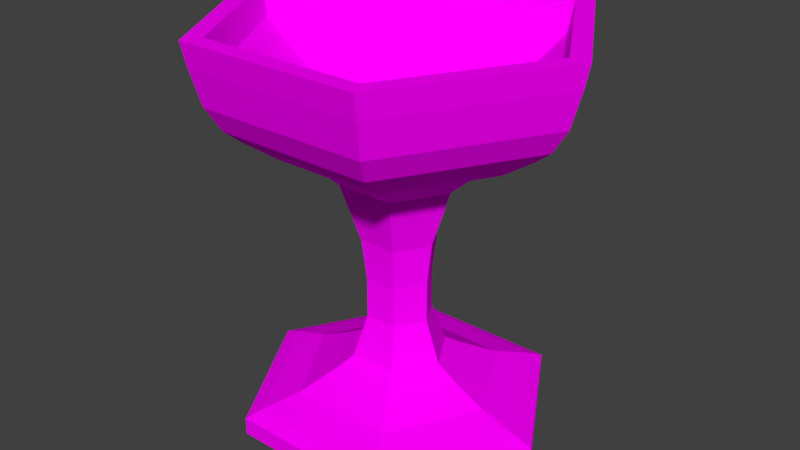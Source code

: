 # Source: grail.blend  (saved by Blender 2.79.0; exported with 4.5.12 LTS)
import bpy
from mathutils import Matrix  # noqa: F401  (used for matrix-valued properties, if any)

bpy.ops.wm.read_factory_settings(use_empty=True)
scene = bpy.context.scene
scene.name = 'Scene'

# ---- collections
col_collection_1 = bpy.data.collections.new('Collection 1'); scene.collection.children.link(col_collection_1)

# ---- images (referenced by path relative to the original .blend; pixels are not part of the script)
import os
ASSET_DIR = os.environ.get("B2B_ASSET_DIR", "")  # directory of the original .blend (textures are referenced by path, not embedded)
HERE = os.path.dirname(os.path.abspath(__file__))  # packed textures are extracted next to this script under _unpacked/

def load_image(name, relpath, width, height, colorspace="sRGB"):
    """Load a texture the original file referenced (path relative to the .blend, or extracted next to this script)."""
    p = next((c for c in (os.path.join(HERE, relpath), os.path.join(ASSET_DIR, relpath)) if relpath and os.path.exists(c)), "")
    if p:
        img = bpy.data.images.load(p, check_existing=True)
        img.name = name
    else:  # same state as the original file: an image datablock whose file is absent (Cycles renders it pink)
        img = bpy.data.images.new(name, width, height)
        img.source = "FILE"
        img.filepath = "//" + (relpath or name)
    img.colorspace_settings.name = colorspace
    return img
img_gold_jpg_001 = load_image('gold.jpg.001', 'gold.jpg', 1024, 1024, 'sRGB')

# ---- materials (node trees are filled in below, after node groups)
mat_material = bpy.data.materials.new('Material')
mat_material.alpha_threshold = 0.0
mat_material.roughness = 0.5

# ---- material node trees
mat_material.use_nodes = True; mat_material.node_tree.nodes.clear()
_N = mat_material.node_tree.nodes; _L = mat_material.node_tree.links
n0 = _N.new('ShaderNodeOutputMaterial'); n0.name = 'Material Output'; n0.location = (300, 300)
n1 = _N.new('ShaderNodeBsdfDiffuse'); n1.name = 'Diffuse BSDF'; n1.location = (10, 300)
n2 = _N.new('ShaderNodeTexImage'); n2.name = 'Image Texture'; n2.location = (-180, 300)
n2.width = 140
n2.image = img_gold_jpg_001
_L.new(n1.outputs[0], n0.inputs[0])
_L.new(n2.outputs[0], n1.inputs[0])
n0.is_active_output = True

# ---- world
world_world = bpy.data.worlds.new('World'); scene.world = world_world
world_world.color = (0.05088, 0.05088, 0.05088)
world_world.use_sun_shadow = False
world_world.sun_shadow_jitter_overblur = 0.0
world_world.cycles.sampling_method = 'MANUAL'

# ---- meshes
me_cube = bpy.data.meshes.new('Cube')
me_cube.from_pydata([(0.7084, 0.0, 0.743), (0.7084, 0.0, 0.5081), (0.119, -0.2061, 0.5374), (0.2056, -0.3562, 0.5668), (0.2923, -0.5063, 0.6549), (0.3542, -0.6135, 0.743), (0.4037, -0.6993, 0.8311), (0.4161, -0.7207, 0.978), (0.4656, -0.8065, 0.978), (0.4532, -0.785, 0.8605), (0.4285, -0.7422, 0.6843), (0.3913, -0.6778, 0.5668), (0.3542, -0.6135, 0.5081), (0.2755, -0.4771, 0.4037), (0.1933, -0.3347, 0.3318), (0.1437, -0.249, 0.2437), (0.119, -0.2061, 0.09688), (0.09423, -0.1632, -0.04997), (0.08185, -0.1418, -0.2556), (0.08185, -0.1418, -0.4611), (0.119, -0.2061, -0.6667), (0.1685, -0.2919, -0.7255), (0.2552, -0.442, -0.8136), (0.3542, -0.6135, -0.8723), (0.3913, -0.6778, -0.9017), (0.3913, -0.6778, -0.9898), (0.2304, -0.3991, -0.9311), (0.04471, -0.07744, -0.9017), (-0.119, -0.2061, 0.5374), (-0.2056, -0.3562, 0.5668), (-0.2923, -0.5063, 0.6549), (-0.3542, -0.6135, 0.743), (-0.4037, -0.6993, 0.8311), (-0.4161, -0.7207, 0.978), (-0.4656, -0.8065, 0.978), (-0.4532, -0.785, 0.8605), (-0.4285, -0.7422, 0.6843), (-0.3913, -0.6778, 0.5668), (-0.3542, -0.6135, 0.5081), (-0.2755, -0.4771, 0.4037), (-0.1933, -0.3347, 0.3318), (-0.1437, -0.249, 0.2437), (-0.119, -0.2061, 0.09688), (-0.09423, -0.1632, -0.04997), (-0.08185, -0.1418, -0.2556), (-0.08185, -0.1418, -0.4611), (-0.119, -0.2061, -0.6667), (-0.1685, -0.2919, -0.7255), (-0.2552, -0.442, -0.8136), (-0.3542, -0.6135, -0.8723), (-0.3913, -0.6778, -0.9017), (-0.3913, -0.6778, -0.9898), (-0.2304, -0.3991, -0.9311), (-0.04471, -0.07744, -0.9017), (-0.238, 3.69e-08, 0.5374), (-0.4113, 7.379e-08, 0.5668), (-0.5846, 9.224e-08, 0.6549), (-0.7084, 9.224e-08, 0.743), (-0.8075, 1.476e-07, 0.8311), (-0.8322, 7.379e-08, 0.978), (-0.9313, 1.845e-07, 0.978), (-0.9065, 1.476e-07, 0.8605), (-0.857, 1.845e-07, 0.6843), (-0.7827, 1.476e-07, 0.5668), (-0.7084, 9.224e-08, 0.5081), (-0.5509, 7.266e-08, 0.4037), (-0.3865, 9.224e-08, 0.3318), (-0.2875, 3.69e-08, 0.2437), (-0.238, 3.69e-08, 0.09688), (-0.1885, 3.69e-08, -0.04997), (-0.1637, 3.69e-08, -0.2556), (-0.1637, 3.69e-08, -0.4611), (-0.238, 3.69e-08, -0.6667), (-0.337, 5.534e-08, -0.7255), (-0.5103, 9.224e-08, -0.8136), (-0.7084, 9.224e-08, -0.8723), (-0.7827, 1.476e-07, -0.9017), (-0.7827, 1.476e-07, -0.9898), (-0.4608, 7.379e-08, -0.9311), (-0.08941, 1.845e-08, -0.9017), (-0.119, 0.2061, 0.5374), (-0.2056, 0.3562, 0.5668), (-0.2923, 0.5063, 0.6549), (-0.3542, 0.6135, 0.743), (-0.4037, 0.6993, 0.8311), (-0.4161, 0.7207, 0.978), (-0.4656, 0.8065, 0.978), (-0.4532, 0.785, 0.8605), (-0.4285, 0.7422, 0.6843), (-0.3913, 0.6778, 0.5668), (-0.3542, 0.6135, 0.5081), (-0.2755, 0.4771, 0.4037), (-0.1933, 0.3347, 0.3318), (-0.1437, 0.249, 0.2437), (-0.119, 0.2061, 0.09688), (-0.09423, 0.1632, -0.04997), (-0.08185, 0.1418, -0.2556), (-0.08185, 0.1418, -0.4611), (-0.119, 0.2061, -0.6667), (-0.1685, 0.2919, -0.7255), (-0.2552, 0.442, -0.8136), (-0.3542, 0.6135, -0.8723), (-0.3913, 0.6778, -0.9017), (-0.3913, 0.6778, -0.9898), (-0.2304, 0.3991, -0.9311), (-0.04471, 0.07744, -0.9017), (0.119, 0.2061, 0.5374), (0.2056, 0.3562, 0.5668), (0.2923, 0.5063, 0.6549), (0.3542, 0.6135, 0.743), (0.4037, 0.6993, 0.8311), (0.4161, 0.7207, 0.978), (0.4656, 0.8065, 0.978), (0.4532, 0.785, 0.8605), (0.4285, 0.7422, 0.6843), (0.3913, 0.6778, 0.5668), (0.3542, 0.6135, 0.5081), (0.2755, 0.4771, 0.4037), (0.1933, 0.3347, 0.3318), (0.1437, 0.249, 0.2437), (0.119, 0.2061, 0.09688), (0.09423, 0.1632, -0.04997), (0.08185, 0.1418, -0.2556), (0.08185, 0.1418, -0.4611), (0.119, 0.2061, -0.6667), (0.1685, 0.2919, -0.7255), (0.2552, 0.442, -0.8136), (0.3542, 0.6135, -0.8723), (0.3913, 0.6778, -0.9017), (0.3913, 0.6778, -0.9898), (0.2304, 0.3991, -0.9311), (0.04471, 0.07744, -0.9017), (0.238, -7.379e-08, 0.5374), (0.4113, -1.66e-07, 0.5668), (0.5846, -1.845e-07, 0.6549), (0.8075, -2.952e-07, 0.8311), (0.8322, -1.845e-07, 0.978), (0.9313, -3.321e-07, 0.978), (0.9065, -2.583e-07, 0.8605), (0.857, -3.321e-07, 0.6843), (0.7827, -2.583e-07, 0.5668), (0.5509, -1.633e-07, 0.4037), (0.3865, -1.66e-07, 0.3318), (0.2875, -9.224e-08, 0.2437), (0.238, -7.379e-08, 0.09688), (0.1885, -6.457e-08, -0.04997), (0.1637, -6.918e-08, -0.2556), (0.1637, -6.918e-08, -0.4611), (0.238, -7.379e-08, -0.6667), (0.337, -1.015e-07, -0.7255), (0.5103, -1.66e-07, -0.8136), (0.7084, -2.214e-07, -0.8723), (0.7827, -2.583e-07, -0.9017), (0.7827, -2.583e-07, -0.9898), (0.4608, -1.476e-07, -0.9311), (0.08941, -3.228e-08, -0.9017)], [], [(133, 3, 4, 134), (146, 18, 19, 147), (140, 11, 12, 1), (154, 26, 27, 155), (134, 4, 5, 0), (147, 19, 20, 148), (1, 12, 13, 141), (0, 5, 6, 135), (148, 20, 21, 149), (141, 13, 14, 142), (135, 6, 7, 136), (149, 21, 22, 150), (142, 14, 15, 143), (136, 7, 8, 137), (150, 22, 23, 151), (143, 15, 16, 144), (137, 8, 9, 138), (151, 23, 24, 152), (144, 16, 17, 145), (138, 9, 10, 139), (152, 24, 25, 153), (132, 2, 3, 133), (145, 17, 18, 146), (139, 10, 11, 140), (153, 25, 26, 154), (15, 41, 42, 16), (8, 34, 35, 9), (23, 49, 50, 24), (16, 42, 43, 17), (9, 35, 36, 10), (24, 50, 51, 25), (2, 28, 29, 3), (17, 43, 44, 18), (10, 36, 37, 11), (25, 51, 52, 26), (3, 29, 30, 4), (18, 44, 45, 19), (11, 37, 38, 12), (26, 52, 53, 27), (4, 30, 31, 5), (19, 45, 46, 20), (12, 38, 39, 13), (5, 31, 32, 6), (20, 46, 47, 21), (13, 39, 40, 14), (6, 32, 33, 7), (21, 47, 48, 22), (14, 40, 41, 15), (7, 33, 34, 8), (22, 48, 49, 23), (42, 68, 69, 43), (35, 61, 62, 36), (50, 76, 77, 51), (28, 54, 55, 29), (43, 69, 70, 44), (36, 62, 63, 37), (51, 77, 78, 52), (29, 55, 56, 30), (44, 70, 71, 45), (37, 63, 64, 38), (52, 78, 79, 53), (30, 56, 57, 31), (45, 71, 72, 46), (38, 64, 65, 39), (31, 57, 58, 32), (46, 72, 73, 47), (39, 65, 66, 40), (32, 58, 59, 33), (47, 73, 74, 48), (40, 66, 67, 41), (33, 59, 60, 34), (48, 74, 75, 49), (41, 67, 68, 42), (34, 60, 61, 35), (49, 75, 76, 50), (76, 102, 103, 77), (54, 80, 81, 55), (69, 95, 96, 70), (62, 88, 89, 63), (77, 103, 104, 78), (55, 81, 82, 56), (70, 96, 97, 71), (63, 89, 90, 64), (78, 104, 105, 79), (56, 82, 83, 57), (71, 97, 98, 72), (64, 90, 91, 65), (57, 83, 84, 58), (72, 98, 99, 73), (65, 91, 92, 66), (58, 84, 85, 59), (73, 99, 100, 74), (66, 92, 93, 67), (59, 85, 86, 60), (74, 100, 101, 75), (67, 93, 94, 68), (60, 86, 87, 61), (75, 101, 102, 76), (68, 94, 95, 69), (61, 87, 88, 62), (88, 114, 115, 89), (103, 129, 130, 104), (81, 107, 108, 82), (96, 122, 123, 97), (89, 115, 116, 90), (104, 130, 131, 105), (82, 108, 109, 83), (97, 123, 124, 98), (90, 116, 117, 91), (83, 109, 110, 84), (98, 124, 125, 99), (91, 117, 118, 92), (84, 110, 111, 85), (99, 125, 126, 100), (92, 118, 119, 93), (85, 111, 112, 86), (100, 126, 127, 101), (93, 119, 120, 94), (86, 112, 113, 87), (101, 127, 128, 102), (94, 120, 121, 95), (87, 113, 114, 88), (102, 128, 129, 103), (80, 106, 107, 81), (95, 121, 122, 96), (115, 140, 1, 116), (130, 154, 155, 131), (108, 134, 0, 109), (123, 147, 148, 124), (116, 1, 141, 117), (109, 0, 135, 110), (124, 148, 149, 125), (117, 141, 142, 118), (110, 135, 136, 111), (125, 149, 150, 126), (118, 142, 143, 119), (111, 136, 137, 112), (126, 150, 151, 127), (119, 143, 144, 120), (112, 137, 138, 113), (127, 151, 152, 128), (120, 144, 145, 121), (113, 138, 139, 114), (128, 152, 153, 129), (106, 132, 133, 107), (121, 145, 146, 122), (114, 139, 140, 115), (129, 153, 154, 130), (107, 133, 134, 108), (122, 146, 147, 123), (28, 2, 80, 54), (27, 53, 131, 155), (53, 79, 105, 131), (2, 132, 106, 80)])
_uv = me_cube.uv_layers.new(name='UVMap')
_uv.uv.foreach_set('vector', [0.6867, 1.552, 0.5281, 1.708, 0.5251, 1.84, 0.7505, 1.618, 1.053, 0.4012, 1.089, 0.4144, 1.094, 0.2836, 1.058, 0.2705, 0.5416, -0.4618, 0.239, -0.1698, 0.2691, -0.1453, 0.5429, -0.4097, 0.9568, 1.552, 1.134, 1.727, 1.135, 1.445, 1.101, 1.411, 0.7505, 1.618, 0.5251, 1.84, 0.5221, 1.934, 0.7952, 1.665, 1.058, 0.2705, 1.094, 0.2836, 1.082, 0.1552, 1.029, 0.1361, 0.5429, -0.4097, 0.2691, -0.1453, 0.3323, -0.09222, 0.5453, -0.2978, 0.7952, 1.665, 0.5221, 1.934, 0.519, 2.009, 0.8304, 1.702, -0.1251, 1.587, -0.2169, 1.678, -0.2149, 1.753, -0.08489, 1.625, 0.5453, -0.2978, 0.3323, -0.09222, 0.3975, -0.03429, 0.5469, -0.1785, 0.09306, 1.228, 0.09306, 1.841, 0.1474, 1.851, 0.1474, 1.219, -0.08489, 1.625, -0.2149, 1.753, -0.2118, 1.884, -0.01501, 1.691, 0.5469, -0.1785, 0.3975, -0.03429, 0.4378, -0.002383, 0.549, -0.1097, -0.4724, -0.1192, -0.1515, -0.4349, -0.1515, -0.5101, -0.5106, -0.1567, -0.01501, 1.691, -0.2118, 1.884, -0.2098, 2.035, 0.0634, 1.766, 1.222, 0.0715, 1.287, 0.04625, 1.264, -0.04685, 1.211, -0.02595, 1.593, 1.137, 1.545, 0.7834, 1.501, 0.8022, 1.548, 1.146, 0.0634, 1.766, -0.2098, 2.035, -0.2088, 2.091, 0.09306, 1.794, 1.211, -0.02595, 1.264, -0.04685, 1.242, -0.14, 1.2, -0.1234, 1.548, 1.146, 1.501, 0.8022, 1.436, 0.8398, 1.48, 1.165, 1.435, -0.5073, 1.418, -0.2085, 1.451, -0.2113, 1.468, -0.5101, 0.6209, 1.486, 0.5291, 1.577, 0.5281, 1.708, 0.6867, 1.552, 1.2, -0.1234, 1.242, -0.14, 1.231, -0.2703, 1.195, -0.2559, 0.5389, -0.5101, 0.2076, -0.1903, 0.239, -0.1698, 0.5416, -0.4618, 0.8304, 1.674, 1.131, 1.971, 1.134, 1.727, 0.9568, 1.552, 1.049, 0.7359, 1.177, 0.75, 1.17, 0.6526, 1.064, 0.6409, 0.8702, -0.5101, 0.8702, 0.1966, 0.9151, 0.1872, 0.9151, -0.5007, -0.2098, 2.035, -0.483, 1.766, -0.5106, 1.794, -0.2088, 2.091, 1.064, 0.6409, 1.17, 0.6526, 1.162, 0.5552, 1.078, 0.5459, 0.9151, -0.5007, 0.9151, 0.1872, 0.9829, 0.1684, 0.9829, -0.4819, 1.418, -0.2085, 1.435, 0.3847, 1.468, 0.3819, 1.451, -0.2113, 0.5291, 1.577, 0.4374, 1.486, 0.3695, 1.552, 0.5281, 1.708, 1.078, 0.5459, 1.162, 0.5552, 1.162, 0.4224, 1.089, 0.4144, 0.9829, -0.4819, 0.9829, 0.1684, 1.029, 0.1402, 1.029, -0.4537, 1.131, 1.971, 1.432, 1.674, 1.311, 1.552, 1.134, 1.727, 0.5281, 1.708, 0.3695, 1.552, 0.2996, 1.618, 0.5251, 1.84, 1.089, 0.4144, 1.162, 0.4224, 1.167, 0.2917, 1.094, 0.2836, 0.239, -0.1698, 0.239, 0.4209, 0.2691, 0.3893, 0.2691, -0.1453, 1.134, 1.727, 1.311, 1.552, 1.17, 1.411, 1.135, 1.445, 0.5251, 1.84, 0.2996, 1.618, 0.2489, 1.665, 0.5221, 1.934, 1.094, 0.2836, 1.167, 0.2917, 1.188, 0.1669, 1.082, 0.1552, 0.2691, -0.1453, 0.2691, 0.3893, 0.3323, 0.3236, 0.3323, -0.09222, 0.5221, 1.934, 0.2489, 1.665, 0.2076, 1.702, 0.519, 2.009, -0.2169, 1.678, -0.3086, 1.587, -0.3448, 1.625, -0.2149, 1.753, 0.3323, -0.09222, 0.3323, 0.3236, 0.3975, 0.2574, 0.3975, -0.03429, 0.09306, 1.841, 0.1197, 2.147, 0.1749, 2.166, 0.1474, 1.851, -0.2149, 1.753, -0.3448, 1.625, -0.4086, 1.691, -0.2118, 1.884, 0.3975, -0.03429, 0.3975, 0.2574, 0.4378, 0.2146, 0.4378, -0.002383, -0.1515, -0.4349, 0.1694, -0.1192, 0.2076, -0.1567, -0.1515, -0.5101, -0.2118, 1.884, -0.4086, 1.691, -0.483, 1.766, -0.2098, 2.035, 0.9897, 2.498, 1.044, 2.5, 1.048, 2.402, 1.005, 2.4, 0.9151, 0.1872, 0.945, 0.5311, 1.011, 0.4936, 0.9829, 0.1684, 1.32, 0.6778, 1.346, 0.3808, 1.312, 0.3808, 1.287, 0.6778, 0.4374, 1.486, 0.4374, 1.306, 0.3695, 1.24, 0.3695, 1.552, 1.162, 0.5552, 1.205, 0.5493, 1.199, 0.4173, 1.162, 0.4224, 0.2076, 0.4565, 0.5389, 0.7834, 0.5416, 0.7195, 0.239, 0.4209, 1.432, 1.674, 1.432, 1.08, 1.311, 1.203, 1.311, 1.552, 0.3695, 1.552, 0.3695, 1.24, 0.2996, 1.174, 0.2996, 1.618, 1.162, 0.4224, 1.199, 0.4173, 1.204, 0.2865, 1.167, 0.2917, 0.239, 0.4209, 0.5416, 0.7195, 0.5429, 0.6595, 0.2691, 0.3893, 1.311, 1.552, 1.311, 1.203, 1.17, 1.343, 1.17, 1.411, 0.2996, 1.618, 0.2996, 1.174, 0.2489, 1.127, 0.2489, 1.665, 1.167, 0.2917, 1.204, 0.2865, 1.242, 0.1594, 1.188, 0.1669, 0.2691, 0.3893, 0.5429, 0.6595, 0.5453, 0.5338, 0.3323, 0.3236, 0.2489, 1.665, 0.2489, 1.127, 0.2076, 1.09, 0.2076, 1.702, -0.3086, 1.587, -0.3086, 1.407, -0.3448, 1.369, -0.3448, 1.625, 0.3323, 0.3236, 0.5453, 0.5338, 0.5469, 0.4049, 0.3975, 0.2574, 1.167, 1.981, 1.167, 2.593, 1.22, 2.603, 1.22, 1.971, -0.3448, 1.625, -0.3448, 1.369, -0.4086, 1.304, -0.4086, 1.691, 0.3975, 0.2574, 0.5469, 0.4049, 0.549, 0.3243, 0.4378, 0.2146, 0.1694, -0.1192, 0.1694, 0.5123, 0.2076, 0.5499, 0.2076, -0.1567, -0.4086, 1.691, -0.4086, 1.304, -0.483, 1.228, -0.483, 1.766, 1.177, 0.75, 1.242, 0.7409, 1.223, 0.6451, 1.17, 0.6526, 0.8702, 0.1966, 0.9009, 0.5499, 0.945, 0.5311, 0.9151, 0.1872, -0.483, 1.766, -0.483, 1.228, -0.5106, 1.2, -0.5106, 1.794, 1.346, 0.3808, 1.346, -0.2131, 1.312, -0.2131, 1.312, 0.3808, 0.4374, 1.306, 0.5291, 1.216, 0.5281, 1.084, 0.3695, 1.24, 1.048, 2.402, 1.131, 2.385, 1.117, 2.255, 1.044, 2.269, 0.9432, 1.999, 0.9432, 2.65, 0.9897, 2.622, 0.9897, 2.028, 1.432, 1.08, 1.131, 0.7834, 1.134, 1.028, 1.311, 1.203, 0.3695, 1.24, 0.5281, 1.084, 0.5251, 0.9525, 0.2996, 1.174, 1.044, 2.269, 1.117, 2.255, 1.107, 2.125, 1.035, 2.139, 0.5416, 0.7195, 0.8441, 0.4274, 0.8168, 0.3952, 0.5429, 0.6595, 1.311, 1.203, 1.134, 1.028, 1.135, 1.309, 1.17, 1.343, 0.2996, 1.174, 0.5251, 0.9525, 0.5221, 0.8586, 0.2489, 1.127, 1.035, 2.139, 1.107, 2.125, 1.115, 1.995, 1.009, 2.017, 0.5429, 0.6595, 0.8168, 0.3952, 0.7583, 0.3281, 0.5453, 0.5338, 0.2489, 1.127, 0.5221, 0.8586, 0.519, 0.7834, 0.2076, 1.09, -0.3086, 1.407, -0.2169, 1.317, -0.2149, 1.241, -0.3448, 1.369, 0.5453, 0.5338, 0.7583, 0.3281, 0.6964, 0.2606, 0.5469, 0.4049, 1.363, -0.4867, 1.346, -0.1785, 1.4, -0.1924, 1.418, -0.5101, -0.3448, 1.369, -0.2149, 1.241, -0.2118, 1.11, -0.4086, 1.304, 0.5469, 0.4049, 0.6964, 0.2606, 0.6601, 0.217, 0.549, 0.3243, 0.1694, 0.5123, -0.1515, 0.8281, -0.1515, 0.9033, 0.2076, 0.5499, -0.4086, 1.304, -0.2118, 1.11, -0.2098, 0.9596, -0.483, 1.228, 1.039, 2.598, 1.167, 2.572, 1.149, 2.479, 1.044, 2.5, 0.8304, 1.971, 0.8304, 2.678, 0.8753, 2.669, 0.8753, 1.981, -0.483, 1.228, -0.2098, 0.9596, -0.2088, 0.9033, -0.5106, 1.2, 1.044, 2.5, 1.149, 2.479, 1.131, 2.385, 1.048, 2.402, 0.8753, 1.981, 0.8753, 2.669, 0.9432, 2.65, 0.9432, 1.999, 0.8702, 0.4636, 0.8702, -0.1831, 0.8441, -0.1632, 0.8441, 0.4274, 1.131, 0.7834, 0.8304, 1.08, 0.9568, 1.203, 1.134, 1.028, 0.5281, 1.084, 0.6867, 1.24, 0.7505, 1.174, 0.5251, 0.9525, 1.117, 2.255, 1.152, 2.238, 1.143, 2.108, 1.107, 2.125, 0.8441, 0.4274, 0.8441, -0.1632, 0.8168, -0.1394, 0.8168, 0.3952, 1.134, 1.028, 0.9568, 1.203, 1.101, 1.343, 1.135, 1.309, 0.5251, 0.9525, 0.7505, 1.174, 0.7952, 1.127, 0.5221, 0.8586, 1.107, 2.125, 1.143, 2.108, 1.167, 1.971, 1.115, 1.995, 0.8168, 0.3952, 0.8168, -0.1394, 0.7583, -0.08764, 0.7583, 0.3281, 0.5221, 0.8586, 0.7952, 1.127, 0.8304, 1.09, 0.519, 0.7834, -0.2169, 1.317, -0.1251, 1.407, -0.08489, 1.369, -0.2149, 1.241, 0.7583, 0.3281, 0.7583, -0.08764, 0.6964, -0.03108, 0.6964, 0.2606, 1.346, -0.1785, 1.363, 0.4335, 1.418, 0.4383, 1.4, -0.1924, -0.2149, 1.241, -0.08489, 1.369, -0.01501, 1.304, -0.2118, 1.11, 0.6964, 0.2606, 0.6964, -0.03108, 0.6601, 8.881e-06, 0.6601, 0.217, -0.1515, 0.8281, -0.4724, 0.5123, -0.5106, 0.5499, -0.1515, 0.9033, -0.2118, 1.11, -0.01501, 1.304, 0.0634, 1.228, -0.2098, 0.9596, 1.029, 0.04625, 1.094, 0.0715, 1.105, -0.02595, 1.052, -0.04685, 1.545, 2.197, 1.593, 1.843, 1.548, 1.834, 1.501, 2.178, -0.2098, 0.9596, 0.0634, 1.228, 0.09306, 1.2, -0.2088, 0.9033, 1.052, -0.04685, 1.105, -0.02595, 1.116, -0.1234, 1.074, -0.14, 1.501, 2.178, 1.548, 1.834, 1.48, 1.815, 1.436, 2.14, 1.346, -0.2131, 1.32, -0.5101, 1.287, -0.5101, 1.312, -0.2131, 0.5291, 1.216, 0.6209, 1.306, 0.6867, 1.24, 0.5281, 1.084, 1.074, -0.14, 1.116, -0.1234, 1.121, -0.2559, 1.085, -0.2703, 0.8441, -0.1632, 0.5416, -0.4618, 0.5429, -0.4097, 0.8168, -0.1394, 0.9568, 1.203, 0.9568, 1.552, 1.101, 1.411, 1.101, 1.343, 0.7505, 1.174, 0.7505, 1.618, 0.7952, 1.665, 0.7952, 1.127, 1.121, -0.3863, 1.195, -0.3863, 1.211, -0.5101, 1.105, -0.5101, 0.8168, -0.1394, 0.5429, -0.4097, 0.5453, -0.2978, 0.7583, -0.08764, 0.7952, 1.127, 0.7952, 1.665, 0.8304, 1.702, 0.8304, 1.09, -0.1251, 1.407, -0.1251, 1.587, -0.08489, 1.625, -0.08489, 1.369, 0.7583, -0.08764, 0.5453, -0.2978, 0.5469, -0.1785, 0.6964, -0.03108, 0.1197, 0.922, 0.09306, 1.228, 0.1474, 1.219, 0.1749, 0.9033, -0.08489, 1.369, -0.08489, 1.625, -0.01501, 1.691, -0.01501, 1.304, 1.072, 0.1361, 1.244, 0.1361, 1.222, 0.0715, 1.094, 0.0715, -0.4724, 0.5123, -0.4724, -0.1192, -0.5106, -0.1567, -0.5106, 0.5499, -0.01501, 1.304, -0.01501, 1.691, 0.0634, 1.766, 0.0634, 1.228, 1.094, 0.0715, 1.222, 0.0715, 1.211, -0.02595, 1.105, -0.02595, 1.593, 1.843, 1.593, 1.137, 1.548, 1.146, 1.548, 1.834, 0.0634, 1.228, 0.0634, 1.766, 0.09306, 1.794, 0.09306, 1.2, 1.105, -0.02595, 1.211, -0.02595, 1.2, -0.1234, 1.116, -0.1234, 1.548, 1.834, 1.548, 1.146, 1.48, 1.165, 1.48, 1.815, 1.275, 0.73, 1.275, 0.1361, 1.242, 0.1361, 1.242, 0.73, 0.6209, 1.306, 0.6209, 1.486, 0.6867, 1.552, 0.6867, 1.24, 1.116, -0.1234, 1.2, -0.1234, 1.195, -0.2559, 1.121, -0.2559, 1.48, 1.815, 1.48, 1.165, 1.432, 1.193, 1.432, 1.787, 0.8304, 1.08, 0.8304, 1.674, 0.9568, 1.552, 0.9568, 1.203, 0.6867, 1.24, 0.6867, 1.552, 0.7505, 1.618, 0.7505, 1.174, 1.121, -0.2559, 1.195, -0.2559, 1.195, -0.3863, 1.121, -0.3863, 0.4374, 1.486, 0.5291, 1.577, 0.5291, 1.216, 0.4374, 1.306, 1.135, 1.445, 1.17, 1.411, 1.101, 1.343, 1.101, 1.411, 1.17, 1.411, 1.17, 1.343, 1.135, 1.309, 1.101, 1.343, 0.5291, 1.577, 0.6209, 1.486, 0.6209, 1.306, 0.5291, 1.216])
me_cube.materials.append(mat_material)
me_cube.use_remesh_preserve_volume = False
me_cube.use_remesh_preserve_attributes = False
me_cube.use_mirror_vertex_groups = False
me_cube.update()

# ---- objects
ob_grail = bpy.data.objects.new('grail', me_cube)

# ---- transforms, parenting, visibility, modifiers, constraints
ob_grail.location = (0.0, 0.0, 0.0)
ob_grail.scale = (0.7, 0.7, 0.7)
ob_grail.lineart.crease_threshold = 0.0

# ---- collection membership
col_collection_1.objects.link(ob_grail)

# ---- scene / render settings (as saved in the file)
scene.frame_start = 1; scene.frame_end = 250; scene.frame_set(3)
scene.render.engine = 'CYCLES'
scene.render.resolution_percentage = 50
scene.render.dither_intensity = 0.0
scene.cycles.use_denoising = False
scene.cycles.samples = 128
scene.cycles.sampling_pattern = 'TABULATED_SOBOL'
scene.cycles.use_adaptive_sampling = False
scene.cycles.use_light_tree = False
scene.cycles.blur_glossy = 0.0
scene.cycles.sample_clamp_indirect = 0.0
scene.view_settings.view_transform = 'Standard'
bpy.context.view_layer.update()

# ---- added for rendering (the .blend has no active camera and no usable light): camera, sun
cam_auto = bpy.data.cameras.new('AutoCamera')
cam_auto.lens = 50.0
cam_auto.sensor_width = 36.0
cam_auto.clip_end = 1000.0
ob_auto_camera = bpy.data.objects.new('AutoCamera', cam_auto)
scene.collection.objects.link(ob_auto_camera)
ob_auto_camera.location = (2.04222, -2.45066, 1.62963)
ob_auto_camera.rotation_euler = (1.09748, -7.21219e-08, 0.694738)
scene.camera = ob_auto_camera
light_auto_sun = bpy.data.lights.new('AutoSun', 'SUN')
light_auto_sun.energy = 3.0
light_auto_sun.angle = 0.0523599
ob_auto_sun = bpy.data.objects.new('AutoSun', light_auto_sun)
scene.collection.objects.link(ob_auto_sun)
ob_auto_sun.rotation_euler = (0.872665, 0.174533, 0.523599)
bpy.context.view_layer.update()
